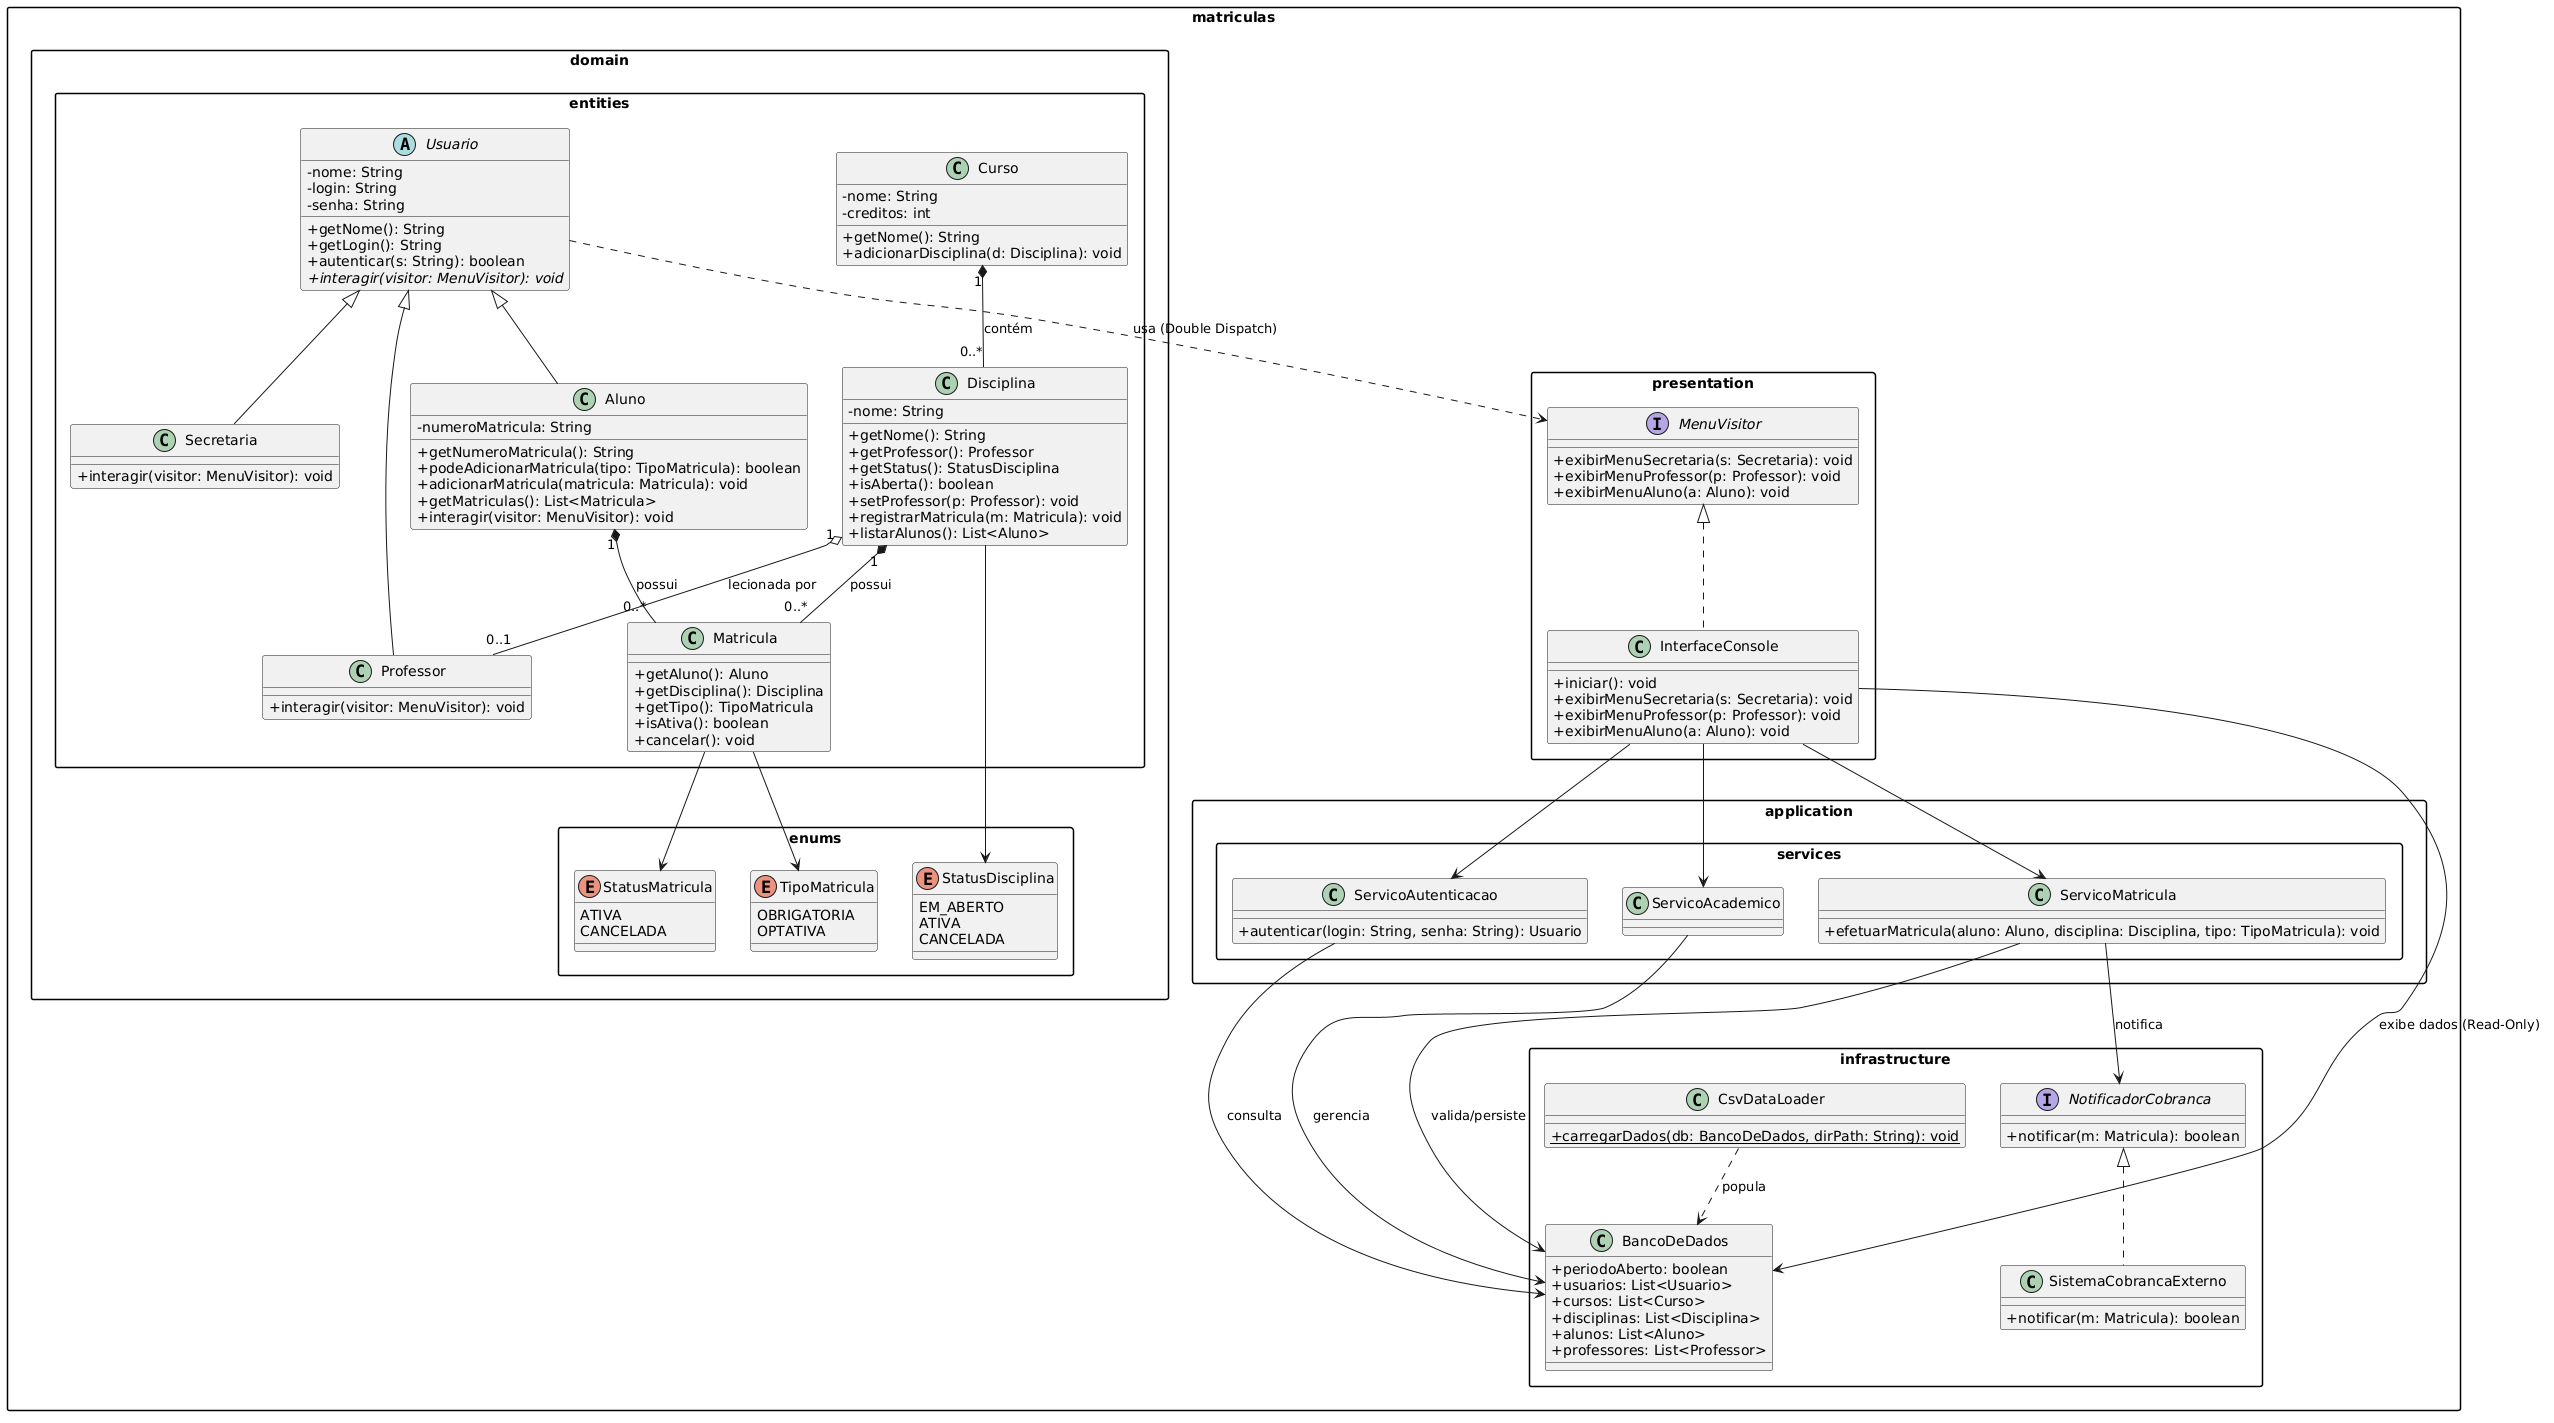

The diagram above was rendered by PlantUML. Its source (embedded in the PNG):
@startuml
skinparam classAttributeIconSize 0
skinparam packageStyle rectangle

package "matriculas.domain.enums" {
    enum StatusDisciplina {
        EM_ABERTO
        ATIVA
        CANCELADA
    }
    enum StatusMatricula {
        ATIVA
        CANCELADA
    }
    enum TipoMatricula {
        OBRIGATORIA
        OPTATIVA
    }
}

package "matriculas.domain.entities" {
    abstract class Usuario {
        - nome: String
        - login: String
        - senha: String
        + getNome(): String
        + getLogin(): String
        + autenticar(s: String): boolean
        + {abstract} interagir(visitor: MenuVisitor): void
    }

    class Secretaria {
        + interagir(visitor: MenuVisitor): void
    }

    class Professor {
        + interagir(visitor: MenuVisitor): void
    }

    class Aluno {
        - numeroMatricula: String
        + getNumeroMatricula(): String
        + podeAdicionarMatricula(tipo: TipoMatricula): boolean
        + adicionarMatricula(matricula: Matricula): void
        + getMatriculas(): List<Matricula>
        + interagir(visitor: MenuVisitor): void
    }

    class Curso {
        - nome: String
        - creditos: int
        + getNome(): String
        + adicionarDisciplina(d: Disciplina): void
    }

    class Disciplina {
        - nome: String
        + getNome(): String
        + getProfessor(): Professor
        + getStatus(): StatusDisciplina
        + isAberta(): boolean
        + setProfessor(p: Professor): void
        + registrarMatricula(m: Matricula): void
        + listarAlunos(): List<Aluno>
    }

    class Matricula {
        + getAluno(): Aluno
        + getDisciplina(): Disciplina
        + getTipo(): TipoMatricula
        + isAtiva(): boolean
        + cancelar(): void
    }

    Usuario <|-- Secretaria
    Usuario <|-- Professor
    Usuario <|-- Aluno

    Curso "1" *-- "0..*" Disciplina : contém
    Disciplina "1" o-- "0..1" Professor : lecionada por
    Disciplina "1" *-- "0..*" Matricula : possui
    Aluno "1" *-- "0..*" Matricula : possui
    
    Matricula --> TipoMatricula
    Matricula --> StatusMatricula
    Disciplina --> StatusDisciplina
}

package "matriculas.presentation" {
    interface MenuVisitor {
        + exibirMenuSecretaria(s: Secretaria): void
        + exibirMenuProfessor(p: Professor): void
        + exibirMenuAluno(a: Aluno): void
    }

    class InterfaceConsole {
        + iniciar(): void
        + exibirMenuSecretaria(s: Secretaria): void
        + exibirMenuProfessor(p: Professor): void
        + exibirMenuAluno(a: Aluno): void
    }
    
    MenuVisitor <|.. InterfaceConsole
    Usuario ..> MenuVisitor : usa (Double Dispatch)
}

package "matriculas.infrastructure" {
    class BancoDeDados {
        + periodoAberto: boolean
        + usuarios: List<Usuario>
        + cursos: List<Curso>
        + disciplinas: List<Disciplina>
        + alunos: List<Aluno>
        + professores: List<Professor>
    }

    interface NotificadorCobranca {
        + notificar(m: Matricula): boolean
    }

    class SistemaCobrancaExterno {
        + notificar(m: Matricula): boolean
    }

    class CsvDataLoader {
        + {static} carregarDados(db: BancoDeDados, dirPath: String): void
    }

    NotificadorCobranca <|.. SistemaCobrancaExterno
    CsvDataLoader ..> BancoDeDados : popula
}

package "matriculas.application.services" {
    class ServicoAutenticacao {
        + autenticar(login: String, senha: String): Usuario
    }

    class ServicoAcademico {
        
    }

    class ServicoMatricula {
        + efetuarMatricula(aluno: Aluno, disciplina: Disciplina, tipo: TipoMatricula): void
    }
    
    ServicoAutenticacao --> BancoDeDados : consulta
    ServicoAcademico --> BancoDeDados : gerencia
    ServicoMatricula --> BancoDeDados : valida/persiste
    ServicoMatricula --> NotificadorCobranca : notifica
}

InterfaceConsole --> ServicoAutenticacao
InterfaceConsole --> ServicoMatricula
InterfaceConsole --> ServicoAcademico
InterfaceConsole --> BancoDeDados : exibe dados (Read-Only)
@enduml